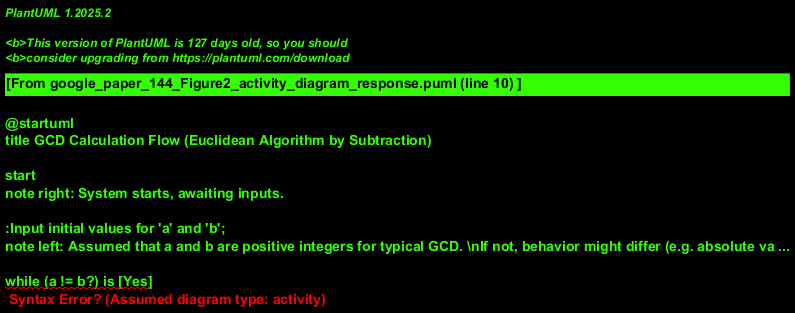

The diagram above was rendered by PlantUML. Its source (embedded in the PNG):
@startuml
title GCD Calculation Flow (Euclidean Algorithm by Subtraction)

start
note right: System starts, awaiting inputs.

:Input initial values for 'a' and 'b';
note left: Assumed that a and b are positive integers for typical GCD. \nIf not, behavior might differ (e.g. absolute values used).

while (a != b?) is [Yes]
  if (a > b?) then (Yes)
    :a = a - b;
    note right: Update 'a'
  else (No, implies b > a as a != b)
    :b = b - a;
    note right: Update 'b'
  endif
endwhile (No, a == b)

:Output final 'a' (or 'b') as GCD;
note left: The loop terminates when a equals b.\nThe common value is the GCD.

stop
note right: GCD calculation complete.
@enduml